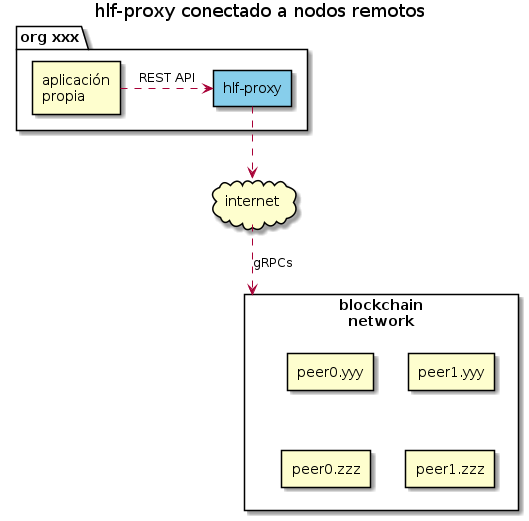

The diagram above was rendered by PlantUML. Its source (embedded in the PNG):
@startuml hlf-proxy-deploy-2

title hlf-proxy conectado a nodos remotos

skinparam componentStyle rectangle

component "blockchain\nnetwork" as network {
    [peer0.yyy]
    [peer1.yyy]
    [peer0.zzz]
    [peer1.zzz]

    [peer0.yyy] -[hidden]down- [peer0.zzz]
    [peer1.yyy] -[hidden]down- [peer1.zzz]
    [peer0.yyy] -[hidden]right- [peer1.yyy]
}

package "org xxx" as orgxxx {
    component [hlf-proxy] as proxy #SkyBlue
    component [aplicación\npropia] as app

    app .right.> proxy : REST API
}

cloud internet

proxy ..> internet
internet ..> network : gRPCs

@enduml